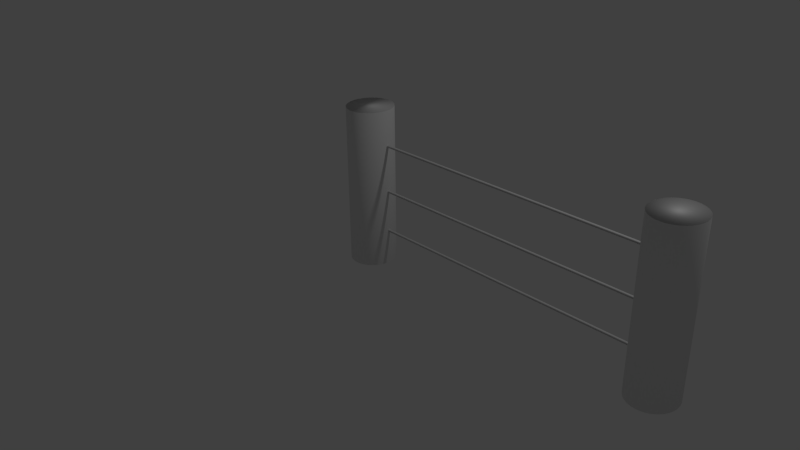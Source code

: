 # Source: fringe.blend  (saved by Blender 2.65.0; exported with 4.5.12 LTS)
import bpy
from mathutils import Matrix  # noqa: F401  (used for matrix-valued properties, if any)

bpy.ops.wm.read_factory_settings(use_empty=True)
scene = bpy.context.scene
scene.name = 'Scene'

# ---- collections
col_collection_1 = bpy.data.collections.new('Collection 1'); scene.collection.children.link(col_collection_1)

# ---- world
world_world = bpy.data.worlds.new('World'); scene.world = world_world
world_world.color = (0.05088, 0.05088, 0.05088)
world_world.use_sun_shadow = False
world_world.sun_shadow_jitter_overblur = 0.0
world_world.cycles.sampling_method = 'MANUAL'
world_world.cycles.sample_map_resolution = 256

# ---- cameras
cam_camera = bpy.data.cameras.new('Camera')
cam_camera.clip_end = 100.0
cam_camera.lens = 35.0
cam_camera.sensor_width = 32.0
cam_camera.sensor_height = 18.0
cam_camera.ortho_scale = 7.314
cam_camera.dof.focus_distance = 0.0
cam_camera.dof.aperture_fstop = 128.0

# ---- lights
light_lamp = bpy.data.lights.new('Lamp', 'POINT')
light_lamp.transmission_factor = 0.0
light_lamp.cutoff_distance = 30.0
light_lamp.energy = 100.0
light_lamp.shadow_buffer_clip_start = 1.001
light_lamp.shadow_soft_size = 0.1
light_lamp.shadow_maximum_resolution = 0.006
light_lamp.use_absolute_resolution = True
light_lamp.cycles.use_multiple_importance_sampling = False

# ---- meshes
me_cylinder_001 = bpy.data.meshes.new('Cylinder.001')
me_cylinder_001.from_pydata([(0.0, 1.0, -1.0), (0.0, 1.0, 1.0), (0.1951, 0.9808, -1.0), (0.1951, 0.9808, 1.0), (0.3827, 0.9239, -1.0), (0.3827, 0.9239, 1.0), (0.5556, 0.8315, -1.0), (0.5556, 0.8315, 1.0), (0.7071, 0.7071, -1.0), (0.7071, 0.7071, 1.0), (0.8315, 0.5556, -1.0), (0.8315, 0.5556, 1.0), (0.9239, 0.3827, -1.0), (0.9239, 0.3827, 1.0), (0.9808, 0.1951, -1.0), (0.9808, 0.1951, 1.0), (1.0, 7.55e-08, -1.0), (1.0, 7.55e-08, 1.0), (0.9808, -0.1951, -1.0), (0.9808, -0.1951, 1.0), (0.9239, -0.3827, -1.0), (0.9239, -0.3827, 1.0), (0.8315, -0.5556, -1.0), (0.8315, -0.5556, 1.0), (0.7071, -0.7071, -1.0), (0.7071, -0.7071, 1.0), (0.5556, -0.8315, -1.0), (0.5556, -0.8315, 1.0), (0.3827, -0.9239, -1.0), (0.3827, -0.9239, 1.0), (0.1951, -0.9808, -1.0), (0.1951, -0.9808, 1.0), (-3.258e-07, -1.0, -1.0), (-3.258e-07, -1.0, 1.0), (-0.1951, -0.9808, -1.0), (-0.1951, -0.9808, 1.0), (-0.3827, -0.9239, -1.0), (-0.3827, -0.9239, 1.0), (-0.5556, -0.8315, -1.0), (-0.5556, -0.8315, 1.0), (-0.7071, -0.7071, -1.0), (-0.7071, -0.7071, 1.0), (-0.8315, -0.5556, -1.0), (-0.8315, -0.5556, 1.0), (-0.9239, -0.3827, -1.0), (-0.9239, -0.3827, 1.0), (-0.9808, -0.1951, -1.0), (-0.9808, -0.1951, 1.0), (-1.0, 9.656e-07, -1.0), (-1.0, 9.656e-07, 1.0), (-0.9808, 0.1951, -1.0), (-0.9808, 0.1951, 1.0), (-0.9239, 0.3827, -1.0), (-0.9239, 0.3827, 1.0), (-0.8315, 0.5556, -1.0), (-0.8315, 0.5556, 1.0), (-0.7071, 0.7071, -1.0), (-0.7071, 0.7071, 1.0), (-0.5556, 0.8315, -1.0), (-0.5556, 0.8315, 1.0), (-0.3827, 0.9239, -1.0), (-0.3827, 0.9239, 1.0), (-0.1951, 0.9808, -1.0), (-0.1951, 0.9808, 1.0)], [], [(0, 1, 3, 2), (2, 3, 5, 4), (4, 5, 7, 6), (6, 7, 9, 8), (8, 9, 11, 10), (10, 11, 13, 12), (12, 13, 15, 14), (14, 15, 17, 16), (16, 17, 19, 18), (18, 19, 21, 20), (20, 21, 23, 22), (22, 23, 25, 24), (24, 25, 27, 26), (26, 27, 29, 28), (28, 29, 31, 30), (30, 31, 33, 32), (32, 33, 35, 34), (34, 35, 37, 36), (36, 37, 39, 38), (38, 39, 41, 40), (40, 41, 43, 42), (42, 43, 45, 44), (44, 45, 47, 46), (46, 47, 49, 48), (48, 49, 51, 50), (50, 51, 53, 52), (52, 53, 55, 54), (54, 55, 57, 56), (56, 57, 59, 58), (58, 59, 61, 60), (3, 1, 63, 61, 59, 57, 55, 53, 51, 49, 47, 45, 43, 41, 39, 37, 35, 33, 31, 29, 27, 25, 23, 21, 19, 17, 15, 13, 11, 9, 7, 5), (62, 63, 1, 0), (60, 61, 63, 62), (0, 2, 4, 6, 8, 10, 12, 14, 16, 18, 20, 22, 24, 26, 28, 30, 32, 34, 36, 38, 40, 42, 44, 46, 48, 50, 52, 54, 56, 58, 60, 62)])
me_cylinder_001.polygons.foreach_set('use_smooth', [True] * 34)
_uv = me_cylinder_001.uv_layers.new(name='UVMap')
_uv.uv.foreach_set('vector', [0.4131, 0.4266, 0.4031, 0.4266, 0.4031, 0.4166, 0.4131, 0.4166, 0.4131, 0.4266, 0.4031, 0.4266, 0.4031, 0.4166, 0.4131, 0.4166, 0.4131, 0.4266, 0.4031, 0.4266, 0.4031, 0.4166, 0.4131, 0.4166, 0.4131, 0.4266, 0.4031, 0.4266, 0.4031, 0.4166, 0.4131, 0.4166, 0.4131, 0.4266, 0.4031, 0.4266, 0.4031, 0.4166, 0.4131, 0.4166, 0.4131, 0.4266, 0.4031, 0.4266, 0.4031, 0.4166, 0.4131, 0.4166, 0.4131, 0.4266, 0.4031, 0.4266, 0.4031, 0.4166, 0.4131, 0.4166, 0.4131, 0.4266, 0.4031, 0.4266, 0.4031, 0.4166, 0.4131, 0.4166, 0.4131, 0.4266, 0.4031, 0.4266, 0.4031, 0.4166, 0.4131, 0.4166, 0.4131, 0.4266, 0.4031, 0.4266, 0.4031, 0.4166, 0.4131, 0.4166, 0.4131, 0.4266, 0.4031, 0.4266, 0.4031, 0.4166, 0.4131, 0.4166, 0.4131, 0.4266, 0.4031, 0.4266, 0.4031, 0.4166, 0.4131, 0.4166, 0.4131, 0.4266, 0.4031, 0.4266, 0.4031, 0.4166, 0.4131, 0.4166, 0.4131, 0.4266, 0.4031, 0.4266, 0.4031, 0.4166, 0.4131, 0.4166, 0.4131, 0.4266, 0.4031, 0.4266, 0.4031, 0.4166, 0.4131, 0.4166, 0.4131, 0.4266, 0.4031, 0.4266, 0.4031, 0.4166, 0.4131, 0.4166, 0.4131, 0.4266, 0.4031, 0.4266, 0.4031, 0.4166, 0.4131, 0.4166, 0.4131, 0.4266, 0.4031, 0.4266, 0.4031, 0.4166, 0.4131, 0.4166, 0.4131, 0.4266, 0.4031, 0.4266, 0.4031, 0.4166, 0.4131, 0.4166, 0.4131, 0.4266, 0.4031, 0.4266, 0.4031, 0.4166, 0.4131, 0.4166, 0.4131, 0.4266, 0.4031, 0.4266, 0.4031, 0.4166, 0.4131, 0.4166, 0.4131, 0.4266, 0.4031, 0.4266, 0.4031, 0.4166, 0.4131, 0.4166, 0.4131, 0.4266, 0.4031, 0.4266, 0.4031, 0.4166, 0.4131, 0.4166, 0.4131, 0.4266, 0.4031, 0.4266, 0.4031, 0.4166, 0.4131, 0.4166, 0.4131, 0.4266, 0.4031, 0.4266, 0.4031, 0.4166, 0.4131, 0.4166, 0.4131, 0.4266, 0.4031, 0.4266, 0.4031, 0.4166, 0.4131, 0.4166, 0.4131, 0.4266, 0.4031, 0.4266, 0.4031, 0.4166, 0.4131, 0.4166, 0.4131, 0.4266, 0.4031, 0.4266, 0.4031, 0.4166, 0.4131, 0.4166, 0.4131, 0.4266, 0.4031, 0.4266, 0.4031, 0.4166, 0.4131, 0.4166, 0.4131, 0.4266, 0.4031, 0.4266, 0.4031, 0.4166, 0.4131, 0.4166, 0.4073, 0.4217, 0.4065, 0.4218, 0.4058, 0.422, 0.4052, 0.4223, 0.4046, 0.4228, 0.4042, 0.4233, 0.4038, 0.424, 0.4036, 0.4247, 0.4035, 0.4254, 0.4036, 0.4261, 0.4038, 0.4268, 0.4042, 0.4275, 0.4046, 0.428, 0.4052, 0.4285, 0.4058, 0.4288, 0.4065, 0.429, 0.4073, 0.4291, 0.408, 0.429, 0.4087, 0.4288, 0.4093, 0.4285, 0.4099, 0.428, 0.4103, 0.4275, 0.4107, 0.4268, 0.4109, 0.4261, 0.411, 0.4254, 0.4109, 0.4247, 0.4107, 0.424, 0.4103, 0.4233, 0.4099, 0.4228, 0.4093, 0.4223, 0.4087, 0.422, 0.408, 0.4218, 0.4131, 0.4266, 0.4031, 0.4266, 0.4031, 0.4166, 0.4131, 0.4166, 0.4131, 0.4266, 0.4031, 0.4266, 0.4031, 0.4166, 0.4131, 0.4166, 0.4036, 0.3966, 0.3994, 0.397, 0.3953, 0.3983, 0.3915, 0.4003, 0.3882, 0.403, 0.3855, 0.4063, 0.3835, 0.4101, 0.3822, 0.4142, 0.3818, 0.4184, 0.3822, 0.4227, 0.3835, 0.4268, 0.3855, 0.4306, 0.3882, 0.4339, 0.3915, 0.4366, 0.3953, 0.4386, 0.3994, 0.4399, 0.4036, 0.4403, 0.4079, 0.4399, 0.412, 0.4386, 0.4158, 0.4366, 0.4191, 0.4339, 0.4218, 0.4306, 0.4238, 0.4268, 0.4251, 0.4227, 0.4255, 0.4184, 0.4251, 0.4142, 0.4238, 0.4101, 0.4218, 0.4063, 0.4191, 0.403, 0.4158, 0.4003, 0.412, 0.3983, 0.4079, 0.397])
me_cylinder_001.use_remesh_preserve_volume = False
me_cylinder_001.use_remesh_preserve_attributes = False
me_cylinder_001.use_mirror_vertex_groups = False
me_cylinder_001.update()
me_cylinder_005 = bpy.data.meshes.new('Cylinder.005')
me_cylinder_005.from_pydata([(0.0, 1.0, -1.0), (0.0, 1.0, 1.0), (0.1951, 0.9808, -1.0), (0.1951, 0.9808, 1.0), (0.3827, 0.9239, -1.0), (0.3827, 0.9239, 1.0), (0.5556, 0.8315, -1.0), (0.5556, 0.8315, 1.0), (0.7071, 0.7071, -1.0), (0.7071, 0.7071, 1.0), (0.8315, 0.5556, -1.0), (0.8315, 0.5556, 1.0), (0.9239, 0.3827, -1.0), (0.9239, 0.3827, 1.0), (0.9808, 0.1951, -1.0), (0.9808, 0.1951, 1.0), (1.0, 7.55e-08, -1.0), (1.0, 7.55e-08, 1.0), (0.9808, -0.1951, -1.0), (0.9808, -0.1951, 1.0), (0.9239, -0.3827, -1.0), (0.9239, -0.3827, 1.0), (0.8315, -0.5556, -1.0), (0.8315, -0.5556, 1.0), (0.7071, -0.7071, -1.0), (0.7071, -0.7071, 1.0), (0.5556, -0.8315, -1.0), (0.5556, -0.8315, 1.0), (0.3827, -0.9239, -1.0), (0.3827, -0.9239, 1.0), (0.1951, -0.9808, -1.0), (0.1951, -0.9808, 1.0), (-3.258e-07, -1.0, -1.0), (-3.258e-07, -1.0, 1.0), (-0.1951, -0.9808, -1.0), (-0.1951, -0.9808, 1.0), (-0.3827, -0.9239, -1.0), (-0.3827, -0.9239, 1.0), (-0.5556, -0.8315, -1.0), (-0.5556, -0.8315, 1.0), (-0.7071, -0.7071, -1.0), (-0.7071, -0.7071, 1.0), (-0.8315, -0.5556, -1.0), (-0.8315, -0.5556, 1.0), (-0.9239, -0.3827, -1.0), (-0.9239, -0.3827, 1.0), (-0.9808, -0.1951, -1.0), (-0.9808, -0.1951, 1.0), (-1.0, 9.656e-07, -1.0), (-1.0, 9.656e-07, 1.0), (-0.9808, 0.1951, -1.0), (-0.9808, 0.1951, 1.0), (-0.9239, 0.3827, -1.0), (-0.9239, 0.3827, 1.0), (-0.8315, 0.5556, -1.0), (-0.8315, 0.5556, 1.0), (-0.7071, 0.7071, -1.0), (-0.7071, 0.7071, 1.0), (-0.5556, 0.8315, -1.0), (-0.5556, 0.8315, 1.0), (-0.3827, 0.9239, -1.0), (-0.3827, 0.9239, 1.0), (-0.1951, 0.9808, -1.0), (-0.1951, 0.9808, 1.0)], [], [(0, 1, 3, 2), (2, 3, 5, 4), (4, 5, 7, 6), (6, 7, 9, 8), (8, 9, 11, 10), (10, 11, 13, 12), (12, 13, 15, 14), (14, 15, 17, 16), (16, 17, 19, 18), (18, 19, 21, 20), (20, 21, 23, 22), (22, 23, 25, 24), (24, 25, 27, 26), (26, 27, 29, 28), (28, 29, 31, 30), (30, 31, 33, 32), (32, 33, 35, 34), (34, 35, 37, 36), (36, 37, 39, 38), (38, 39, 41, 40), (40, 41, 43, 42), (42, 43, 45, 44), (44, 45, 47, 46), (46, 47, 49, 48), (48, 49, 51, 50), (50, 51, 53, 52), (52, 53, 55, 54), (54, 55, 57, 56), (56, 57, 59, 58), (58, 59, 61, 60), (3, 1, 63, 61, 59, 57, 55, 53, 51, 49, 47, 45, 43, 41, 39, 37, 35, 33, 31, 29, 27, 25, 23, 21, 19, 17, 15, 13, 11, 9, 7, 5), (62, 63, 1, 0), (60, 61, 63, 62), (0, 2, 4, 6, 8, 10, 12, 14, 16, 18, 20, 22, 24, 26, 28, 30, 32, 34, 36, 38, 40, 42, 44, 46, 48, 50, 52, 54, 56, 58, 60, 62)])
me_cylinder_005.polygons.foreach_set('use_smooth', [True] * 34)
_uv = me_cylinder_005.uv_layers.new(name='UVMap')
_uv.uv.foreach_set('vector', [0.4131, 0.4266, 0.4031, 0.4266, 0.4031, 0.4166, 0.4131, 0.4166, 0.4131, 0.4266, 0.4031, 0.4266, 0.4031, 0.4166, 0.4131, 0.4166, 0.4131, 0.4266, 0.4031, 0.4266, 0.4031, 0.4166, 0.4131, 0.4166, 0.4131, 0.4266, 0.4031, 0.4266, 0.4031, 0.4166, 0.4131, 0.4166, 0.4131, 0.4266, 0.4031, 0.4266, 0.4031, 0.4166, 0.4131, 0.4166, 0.4131, 0.4266, 0.4031, 0.4266, 0.4031, 0.4166, 0.4131, 0.4166, 0.4131, 0.4266, 0.4031, 0.4266, 0.4031, 0.4166, 0.4131, 0.4166, 0.4131, 0.4266, 0.4031, 0.4266, 0.4031, 0.4166, 0.4131, 0.4166, 0.4131, 0.4266, 0.4031, 0.4266, 0.4031, 0.4166, 0.4131, 0.4166, 0.4131, 0.4266, 0.4031, 0.4266, 0.4031, 0.4166, 0.4131, 0.4166, 0.4131, 0.4266, 0.4031, 0.4266, 0.4031, 0.4166, 0.4131, 0.4166, 0.4131, 0.4266, 0.4031, 0.4266, 0.4031, 0.4166, 0.4131, 0.4166, 0.4131, 0.4266, 0.4031, 0.4266, 0.4031, 0.4166, 0.4131, 0.4166, 0.4131, 0.4266, 0.4031, 0.4266, 0.4031, 0.4166, 0.4131, 0.4166, 0.4131, 0.4266, 0.4031, 0.4266, 0.4031, 0.4166, 0.4131, 0.4166, 0.4131, 0.4266, 0.4031, 0.4266, 0.4031, 0.4166, 0.4131, 0.4166, 0.4131, 0.4266, 0.4031, 0.4266, 0.4031, 0.4166, 0.4131, 0.4166, 0.4131, 0.4266, 0.4031, 0.4266, 0.4031, 0.4166, 0.4131, 0.4166, 0.4131, 0.4266, 0.4031, 0.4266, 0.4031, 0.4166, 0.4131, 0.4166, 0.4131, 0.4266, 0.4031, 0.4266, 0.4031, 0.4166, 0.4131, 0.4166, 0.4131, 0.4266, 0.4031, 0.4266, 0.4031, 0.4166, 0.4131, 0.4166, 0.4131, 0.4266, 0.4031, 0.4266, 0.4031, 0.4166, 0.4131, 0.4166, 0.4131, 0.4266, 0.4031, 0.4266, 0.4031, 0.4166, 0.4131, 0.4166, 0.4131, 0.4266, 0.4031, 0.4266, 0.4031, 0.4166, 0.4131, 0.4166, 0.4131, 0.4266, 0.4031, 0.4266, 0.4031, 0.4166, 0.4131, 0.4166, 0.4131, 0.4266, 0.4031, 0.4266, 0.4031, 0.4166, 0.4131, 0.4166, 0.4131, 0.4266, 0.4031, 0.4266, 0.4031, 0.4166, 0.4131, 0.4166, 0.4131, 0.4266, 0.4031, 0.4266, 0.4031, 0.4166, 0.4131, 0.4166, 0.4131, 0.4266, 0.4031, 0.4266, 0.4031, 0.4166, 0.4131, 0.4166, 0.4131, 0.4266, 0.4031, 0.4266, 0.4031, 0.4166, 0.4131, 0.4166, 0.4073, 0.4217, 0.4065, 0.4218, 0.4058, 0.422, 0.4052, 0.4223, 0.4046, 0.4228, 0.4042, 0.4233, 0.4038, 0.424, 0.4036, 0.4247, 0.4035, 0.4254, 0.4036, 0.4261, 0.4038, 0.4268, 0.4042, 0.4275, 0.4046, 0.428, 0.4052, 0.4285, 0.4058, 0.4288, 0.4065, 0.429, 0.4073, 0.4291, 0.408, 0.429, 0.4087, 0.4288, 0.4093, 0.4285, 0.4099, 0.428, 0.4103, 0.4275, 0.4107, 0.4268, 0.4109, 0.4261, 0.411, 0.4254, 0.4109, 0.4247, 0.4107, 0.424, 0.4103, 0.4233, 0.4099, 0.4228, 0.4093, 0.4223, 0.4087, 0.422, 0.408, 0.4218, 0.4131, 0.4266, 0.4031, 0.4266, 0.4031, 0.4166, 0.4131, 0.4166, 0.4131, 0.4266, 0.4031, 0.4266, 0.4031, 0.4166, 0.4131, 0.4166, 0.4036, 0.3966, 0.3994, 0.397, 0.3953, 0.3983, 0.3915, 0.4003, 0.3882, 0.403, 0.3855, 0.4063, 0.3835, 0.4101, 0.3822, 0.4142, 0.3818, 0.4184, 0.3822, 0.4227, 0.3835, 0.4268, 0.3855, 0.4306, 0.3882, 0.4339, 0.3915, 0.4366, 0.3953, 0.4386, 0.3994, 0.4399, 0.4036, 0.4403, 0.4079, 0.4399, 0.412, 0.4386, 0.4158, 0.4366, 0.4191, 0.4339, 0.4218, 0.4306, 0.4238, 0.4268, 0.4251, 0.4227, 0.4255, 0.4184, 0.4251, 0.4142, 0.4238, 0.4101, 0.4218, 0.4063, 0.4191, 0.403, 0.4158, 0.4003, 0.412, 0.3983, 0.4079, 0.397])
me_cylinder_005.use_remesh_preserve_volume = False
me_cylinder_005.use_remesh_preserve_attributes = False
me_cylinder_005.use_mirror_vertex_groups = False
me_cylinder_005.update()
me_cylinder_004 = bpy.data.meshes.new('Cylinder.004')
me_cylinder_004.from_pydata([(0.0, 1.0, -1.0), (0.0, 1.0, 1.0), (0.866, -0.5, -1.0), (0.866, -0.5, 1.0), (-0.866, -0.5, -1.0), (-0.866, -0.5, 1.0)], [], [(0, 1, 3, 2), (3, 1, 5), (2, 3, 5, 4), (4, 5, 1, 0), (0, 2, 4)])
me_cylinder_004.polygons.foreach_set('use_smooth', [True] * 5)
me_cylinder_004.use_remesh_preserve_volume = False
me_cylinder_004.use_remesh_preserve_attributes = False
me_cylinder_004.use_mirror_vertex_groups = False
me_cylinder_004.update()
me_cylinder_003 = bpy.data.meshes.new('Cylinder.003')
me_cylinder_003.from_pydata([(0.0, 1.0, -1.0), (0.0, 1.0, 1.0), (0.866, -0.5, -1.0), (0.866, -0.5, 1.0), (-0.866, -0.5, -1.0), (-0.866, -0.5, 1.0)], [], [(0, 1, 3, 2), (3, 1, 5), (2, 3, 5, 4), (4, 5, 1, 0), (0, 2, 4)])
me_cylinder_003.polygons.foreach_set('use_smooth', [True] * 5)
me_cylinder_003.use_remesh_preserve_volume = False
me_cylinder_003.use_remesh_preserve_attributes = False
me_cylinder_003.use_mirror_vertex_groups = False
me_cylinder_003.update()
me_cylinder_002 = bpy.data.meshes.new('Cylinder.002')
me_cylinder_002.from_pydata([(0.0, 1.0, -1.0), (0.0, 1.0, 1.0), (0.866, -0.5, -1.0), (0.866, -0.5, 1.0), (-0.866, -0.5, -1.0), (-0.866, -0.5, 1.0)], [], [(0, 1, 3, 2), (3, 1, 5), (2, 3, 5, 4), (4, 5, 1, 0), (0, 2, 4)])
me_cylinder_002.polygons.foreach_set('use_smooth', [True] * 5)
me_cylinder_002.use_remesh_preserve_volume = False
me_cylinder_002.use_remesh_preserve_attributes = False
me_cylinder_002.use_mirror_vertex_groups = False
me_cylinder_002.update()

# ---- objects
ob_cylinder_005 = bpy.data.objects.new('Cylinder.005', me_cylinder_001)
ob_cylinder_001 = bpy.data.objects.new('Cylinder.001', me_cylinder_005)
ob_cylinder_004 = bpy.data.objects.new('Cylinder.004', me_cylinder_004)
ob_cylinder_003 = bpy.data.objects.new('Cylinder.003', me_cylinder_003)
ob_cylinder_002 = bpy.data.objects.new('Cylinder.002', me_cylinder_002)
ob_lamp = bpy.data.objects.new('Lamp', light_lamp)
ob_camera = bpy.data.objects.new('Camera', cam_camera)

# ---- transforms, parenting, visibility, modifiers, constraints
ob_cylinder_005.location = (0.0215, -0.01049, 1.009)
ob_cylinder_005.scale = (0.2845, 0.2932, 1.0)
ob_cylinder_005.lineart.crease_threshold = 0.0
ob_cylinder_001.location = (4.095, -0.01049, 1.009)
ob_cylinder_001.scale = (0.2845, 0.2932, 1.0)
ob_cylinder_001.lineart.crease_threshold = 0.0
ob_cylinder_004.location = (2.053, 0.0, 1.568)
ob_cylinder_004.rotation_euler = (-1.571, -3.142, -4.713)
ob_cylinder_004.scale = (0.02278, 0.01717, 1.756)
ob_cylinder_004.lineart.crease_threshold = 0.0
ob_cylinder_003.location = (2.053, 0.0, 0.9808)
ob_cylinder_003.rotation_euler = (-1.571, -3.142, -4.713)
ob_cylinder_003.scale = (0.02278, 0.01717, 1.756)
ob_cylinder_003.lineart.crease_threshold = 0.0
ob_cylinder_002.location = (2.053, 0.0, 0.4544)
ob_cylinder_002.rotation_euler = (-1.571, -3.142, -4.713)
ob_cylinder_002.scale = (0.02278, 0.01717, 1.756)
ob_cylinder_002.lineart.crease_threshold = 0.0
ob_lamp.location = (4.076, 1.005, 5.904)
ob_lamp.rotation_euler = (0.6503, 0.05522, 1.866)
ob_lamp.lock_rotations_4d = False
ob_lamp.empty_display_type = 'ARROWS'
ob_lamp.color = (0.0, 0.0, 0.0, 0.0)
ob_lamp.lineart.crease_threshold = 0.0
ob_camera.location = (7.481, -6.508, 5.344)
ob_camera.rotation_euler = (1.109, 0.01082, 0.8149)
ob_camera.lock_rotations_4d = False
ob_camera.empty_display_type = 'ARROWS'
ob_camera.color = (0.0, 0.0, 0.0, 0.0)
ob_camera.display_type = 'WIRE'
ob_camera.lineart.crease_threshold = 0.0

# ---- collection membership
col_collection_1.objects.link(ob_cylinder_005)
col_collection_1.objects.link(ob_cylinder_001)
col_collection_1.objects.link(ob_cylinder_004)
col_collection_1.objects.link(ob_cylinder_003)
col_collection_1.objects.link(ob_cylinder_002)
col_collection_1.objects.link(ob_lamp)
col_collection_1.objects.link(ob_camera)

# ---- scene / render settings (as saved in the file)
scene.camera = ob_camera
scene.frame_start = 1; scene.frame_end = 250; scene.frame_set(1)
scene.render.engine = 'BLENDER_EEVEE_NEXT'
scene.render.image_settings.color_mode = 'RGB'
scene.render.image_settings.compression = 90
scene.render.resolution_percentage = 50
scene.render.dither_intensity = 0.0
scene.render.bake_margin = 2
scene.render.bake_bias = 0.0
scene.cycles.use_denoising = False
scene.cycles.samples = 10
scene.cycles.sampling_pattern = 'TABULATED_SOBOL'
scene.cycles.light_sampling_threshold = 0.0
scene.cycles.use_adaptive_sampling = False
scene.cycles.use_light_tree = False
scene.cycles.blur_glossy = 0.0
scene.cycles.volume_bounces = 1
scene.cycles.pixel_filter_type = 'GAUSSIAN'
scene.cycles.sample_clamp_indirect = 0.0
scene.view_settings.view_transform = 'Standard'
bpy.context.view_layer.update()
